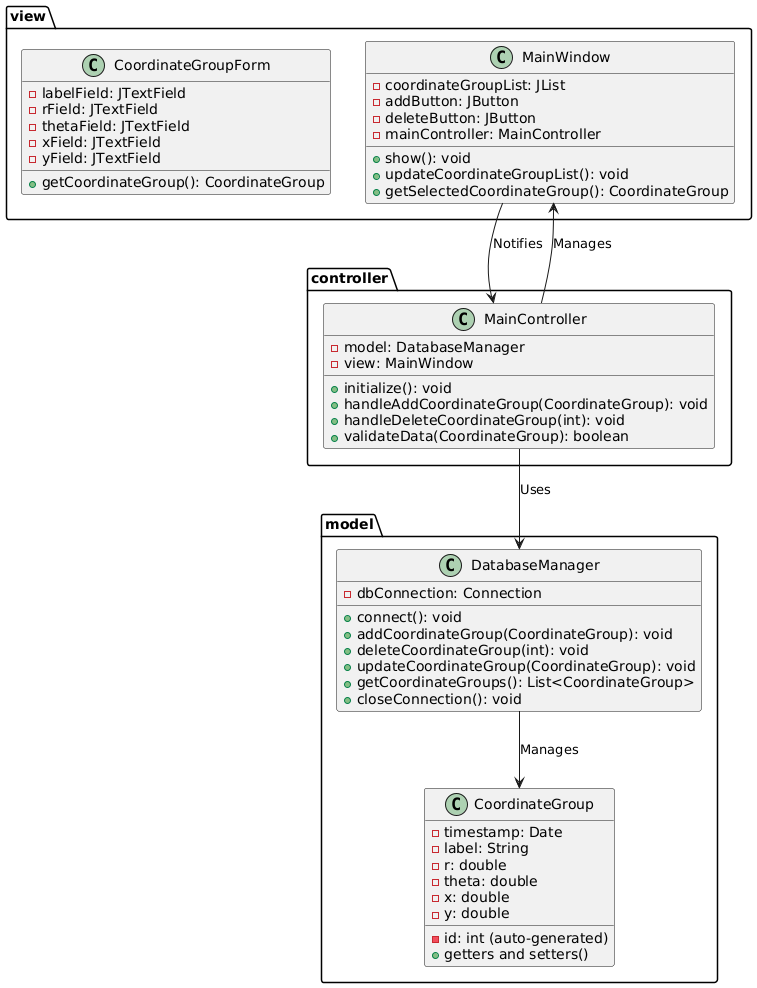

The diagram above was rendered by PlantUML. Its source (embedded in the PNG):
@startuml
package model {
  class CoordinateGroup {
    - id: int (auto-generated)
    - timestamp: Date
    - label: String
    - r: double
    - theta: double
    - x: double
    - y: double

    + getters and setters()
  }

  class DatabaseManager {
    - dbConnection: Connection
    
    + connect(): void
    + addCoordinateGroup(CoordinateGroup): void
    + deleteCoordinateGroup(int): void
    + updateCoordinateGroup(CoordinateGroup): void
    + getCoordinateGroups(): List<CoordinateGroup>
    + closeConnection(): void
  }
}

package view {
  class MainWindow {
    - coordinateGroupList: JList
    - addButton: JButton
    - deleteButton: JButton
    - mainController: MainController
    
    + show(): void
    + updateCoordinateGroupList(): void
    + getSelectedCoordinateGroup(): CoordinateGroup
  }

  class CoordinateGroupForm {
    - labelField: JTextField
    - rField: JTextField
    - thetaField: JTextField
    - xField: JTextField
    - yField: JTextField
    
    + getCoordinateGroup(): CoordinateGroup
  }
}

package controller {
  class MainController {
    - model: DatabaseManager
    - view: MainWindow
    
    + initialize(): void
    + handleAddCoordinateGroup(CoordinateGroup): void
    + handleDeleteCoordinateGroup(int): void
    + validateData(CoordinateGroup): boolean
  }
}

MainController --> DatabaseManager : Uses
MainController --> MainWindow : Manages

MainWindow --> MainController : Notifies
DatabaseManager --> CoordinateGroup : Manages
@enduml